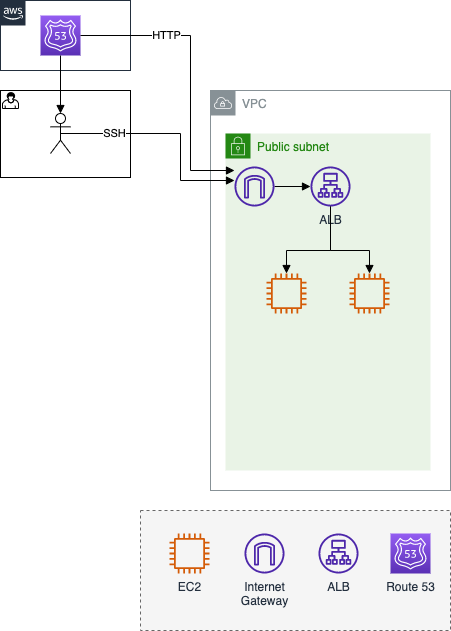

The diagram above was exported from draw.io. Its source (the exported page's mxGraphModel, read from the mxfile embedded in the PNG):
<mxGraphModel dx="1122" dy="1719" grid="1" gridSize="10" guides="1" tooltips="1" connect="1" arrows="1" fold="1" page="1" pageScale="1" pageWidth="1169" pageHeight="827" math="0" shadow="0">
  <root>
    <mxCell id="0" />
    <mxCell id="1" parent="0" />
    <mxCell id="R6uI5N3SGkkTVIwYfBwB-2" value="" style="points=[[0.25,0,0],[0.5,0,0],[0.75,0,0],[1,0.25,0],[1,0.5,0],[1,0.75,0],[0.75,1,0],[0.5,1,0],[0.25,1,0],[0,0.75,0],[0,0.5,0],[0,0.25,0]];shape=mxgraph.bpmn.task;whiteSpace=wrap;size=10;taskMarker=user;shadow=0;" parent="1" vertex="1">
      <mxGeometry x="110" y="-680" width="130" height="87" as="geometry" />
    </mxCell>
    <mxCell id="R6uI5N3SGkkTVIwYfBwB-5" value="VPC" style="sketch=0;outlineConnect=0;gradientColor=none;html=1;whiteSpace=wrap;fontSize=12;fontStyle=0;shape=mxgraph.aws4.group;grIcon=mxgraph.aws4.group_vpc;strokeColor=#879196;fillColor=none;verticalAlign=top;align=left;spacingLeft=30;fontColor=#879196;dashed=0;" parent="1" vertex="1">
      <mxGeometry x="320" y="-680" width="240" height="400" as="geometry" />
    </mxCell>
    <mxCell id="R6uI5N3SGkkTVIwYfBwB-24" value="Public subnet" style="points=[[0,0],[0.25,0],[0.5,0],[0.75,0],[1,0],[1,0.25],[1,0.5],[1,0.75],[1,1],[0.75,1],[0.5,1],[0.25,1],[0,1],[0,0.75],[0,0.5],[0,0.25]];outlineConnect=0;gradientColor=none;html=1;whiteSpace=wrap;fontSize=12;fontStyle=0;container=1;pointerEvents=0;collapsible=0;recursiveResize=0;shape=mxgraph.aws4.group;grIcon=mxgraph.aws4.group_security_group;grStroke=0;strokeColor=#248814;fillColor=#E9F3E6;verticalAlign=top;align=left;spacingLeft=30;fontColor=#248814;dashed=0;" parent="1" vertex="1">
      <mxGeometry x="335" y="-637" width="205" height="337" as="geometry" />
    </mxCell>
    <mxCell id="-bVQpvRYXYuYQGriEF-f-1" value="ALB" style="sketch=0;outlineConnect=0;fontColor=#232F3E;gradientColor=none;fillColor=#4D27AA;strokeColor=none;dashed=0;verticalLabelPosition=bottom;verticalAlign=top;align=center;html=1;fontSize=12;fontStyle=0;aspect=fixed;pointerEvents=1;shape=mxgraph.aws4.application_load_balancer;labelBackgroundColor=none;" parent="R6uI5N3SGkkTVIwYfBwB-24" vertex="1">
      <mxGeometry x="85" y="33" width="40" height="40" as="geometry" />
    </mxCell>
    <mxCell id="R6uI5N3SGkkTVIwYfBwB-16" style="edgeStyle=orthogonalEdgeStyle;rounded=0;orthogonalLoop=1;jettySize=auto;html=1;exitX=0.5;exitY=0.5;exitDx=0;exitDy=0;exitPerimeter=0;endArrow=block;endFill=1;" parent="1" source="R6uI5N3SGkkTVIwYfBwB-14" target="unLPfYza83evG2cnuupM-9" edge="1">
      <mxGeometry relative="1" as="geometry">
        <Array as="points">
          <mxPoint x="290" y="-637" />
          <mxPoint x="290" y="-590" />
        </Array>
        <mxPoint x="344" y="-590" as="targetPoint" />
      </mxGeometry>
    </mxCell>
    <mxCell id="R6uI5N3SGkkTVIwYfBwB-18" value="SSH" style="edgeLabel;html=1;align=center;verticalAlign=middle;resizable=0;points=[];" parent="R6uI5N3SGkkTVIwYfBwB-16" vertex="1" connectable="0">
      <mxGeometry x="-0.6034" y="1" relative="1" as="geometry">
        <mxPoint x="9" as="offset" />
      </mxGeometry>
    </mxCell>
    <mxCell id="R6uI5N3SGkkTVIwYfBwB-14" value="" style="shape=umlActor;verticalLabelPosition=bottom;verticalAlign=top;html=1;outlineConnect=0;" parent="1" vertex="1">
      <mxGeometry x="160" y="-657" width="20" height="40" as="geometry" />
    </mxCell>
    <mxCell id="R6uI5N3SGkkTVIwYfBwB-27" value="" style="rounded=0;whiteSpace=wrap;html=1;fillColor=#f5f5f5;fontColor=#333333;strokeColor=#666666;dashed=1;" parent="1" vertex="1">
      <mxGeometry x="250" y="-260" width="310" height="120" as="geometry" />
    </mxCell>
    <mxCell id="unLPfYza83evG2cnuupM-8" value="Internet&lt;br&gt;Gateway" style="sketch=0;outlineConnect=0;fontColor=#232F3E;gradientColor=none;fillColor=#4D27AA;strokeColor=none;dashed=0;verticalLabelPosition=bottom;verticalAlign=top;align=center;html=1;fontSize=12;fontStyle=0;aspect=fixed;pointerEvents=1;shape=mxgraph.aws4.internet_gateway;rounded=0;shadow=0;" parent="1" vertex="1">
      <mxGeometry x="354" y="-237" width="40" height="40" as="geometry" />
    </mxCell>
    <mxCell id="-bVQpvRYXYuYQGriEF-f-7" style="edgeStyle=orthogonalEdgeStyle;rounded=0;orthogonalLoop=1;jettySize=auto;html=1;endArrow=block;endFill=1;" parent="1" source="unLPfYza83evG2cnuupM-9" target="-bVQpvRYXYuYQGriEF-f-1" edge="1">
      <mxGeometry relative="1" as="geometry" />
    </mxCell>
    <mxCell id="unLPfYza83evG2cnuupM-9" value="" style="sketch=0;outlineConnect=0;fontColor=#232F3E;gradientColor=none;fillColor=#4D27AA;strokeColor=none;dashed=0;verticalLabelPosition=bottom;verticalAlign=top;align=center;html=1;fontSize=12;fontStyle=0;aspect=fixed;pointerEvents=1;shape=mxgraph.aws4.internet_gateway;rounded=0;shadow=0;" parent="1" vertex="1">
      <mxGeometry x="344" y="-604" width="40" height="40" as="geometry" />
    </mxCell>
    <mxCell id="sn4Eug_t6m3upNQBMQ4c-1" value="EC2" style="sketch=0;outlineConnect=0;fontColor=#232F3E;gradientColor=none;fillColor=#D45B07;strokeColor=none;dashed=0;verticalLabelPosition=bottom;verticalAlign=top;align=center;html=1;fontSize=12;fontStyle=0;aspect=fixed;pointerEvents=1;shape=mxgraph.aws4.instance2;" parent="1" vertex="1">
      <mxGeometry x="279" y="-237" width="40" height="40" as="geometry" />
    </mxCell>
    <mxCell id="sn4Eug_t6m3upNQBMQ4c-5" value="" style="sketch=0;outlineConnect=0;fontColor=#232F3E;gradientColor=none;fillColor=#D45B07;strokeColor=none;dashed=0;verticalLabelPosition=bottom;verticalAlign=top;align=center;html=1;fontSize=12;fontStyle=0;aspect=fixed;pointerEvents=1;shape=mxgraph.aws4.instance2;" parent="1" vertex="1">
      <mxGeometry x="459" y="-497" width="40" height="40" as="geometry" />
    </mxCell>
    <mxCell id="sn4Eug_t6m3upNQBMQ4c-2" value="" style="sketch=0;outlineConnect=0;fontColor=#232F3E;gradientColor=none;fillColor=#D45B07;strokeColor=none;dashed=0;verticalLabelPosition=bottom;verticalAlign=top;align=center;html=1;fontSize=12;fontStyle=0;aspect=fixed;pointerEvents=1;shape=mxgraph.aws4.instance2;" parent="1" vertex="1">
      <mxGeometry x="376" y="-497" width="40" height="40" as="geometry" />
    </mxCell>
    <mxCell id="-bVQpvRYXYuYQGriEF-f-6" value="ALB" style="sketch=0;outlineConnect=0;fontColor=#232F3E;gradientColor=none;fillColor=#4D27AA;strokeColor=none;dashed=0;verticalLabelPosition=bottom;verticalAlign=top;align=center;html=1;fontSize=12;fontStyle=0;aspect=fixed;pointerEvents=1;shape=mxgraph.aws4.application_load_balancer;labelBackgroundColor=none;" parent="1" vertex="1">
      <mxGeometry x="428" y="-237" width="40" height="40" as="geometry" />
    </mxCell>
    <mxCell id="-bVQpvRYXYuYQGriEF-f-8" style="edgeStyle=orthogonalEdgeStyle;rounded=0;orthogonalLoop=1;jettySize=auto;html=1;endArrow=block;endFill=1;" parent="1" source="-bVQpvRYXYuYQGriEF-f-1" target="sn4Eug_t6m3upNQBMQ4c-2" edge="1">
      <mxGeometry relative="1" as="geometry">
        <Array as="points">
          <mxPoint x="440" y="-520" />
          <mxPoint x="396" y="-520" />
        </Array>
      </mxGeometry>
    </mxCell>
    <mxCell id="-bVQpvRYXYuYQGriEF-f-9" style="edgeStyle=orthogonalEdgeStyle;rounded=0;orthogonalLoop=1;jettySize=auto;html=1;endArrow=block;endFill=1;" parent="1" source="-bVQpvRYXYuYQGriEF-f-1" target="sn4Eug_t6m3upNQBMQ4c-5" edge="1">
      <mxGeometry relative="1" as="geometry">
        <Array as="points">
          <mxPoint x="440" y="-520" />
          <mxPoint x="479" y="-520" />
        </Array>
      </mxGeometry>
    </mxCell>
    <mxCell id="gJJQTyI7JLxCsk3ccUS7-1" value="" style="points=[[0,0],[0.25,0],[0.5,0],[0.75,0],[1,0],[1,0.25],[1,0.5],[1,0.75],[1,1],[0.75,1],[0.5,1],[0.25,1],[0,1],[0,0.75],[0,0.5],[0,0.25]];outlineConnect=0;gradientColor=none;html=1;whiteSpace=wrap;fontSize=12;fontStyle=0;container=1;pointerEvents=0;collapsible=0;recursiveResize=0;shape=mxgraph.aws4.group;grIcon=mxgraph.aws4.group_aws_cloud_alt;strokeColor=#232F3E;fillColor=none;verticalAlign=top;align=left;spacingLeft=30;fontColor=#232F3E;dashed=0;" vertex="1" parent="1">
      <mxGeometry x="110" y="-770" width="130" height="70" as="geometry" />
    </mxCell>
    <mxCell id="gJJQTyI7JLxCsk3ccUS7-3" value="" style="sketch=0;points=[[0,0,0],[0.25,0,0],[0.5,0,0],[0.75,0,0],[1,0,0],[0,1,0],[0.25,1,0],[0.5,1,0],[0.75,1,0],[1,1,0],[0,0.25,0],[0,0.5,0],[0,0.75,0],[1,0.25,0],[1,0.5,0],[1,0.75,0]];outlineConnect=0;fontColor=#232F3E;gradientColor=#945DF2;gradientDirection=north;fillColor=#5A30B5;strokeColor=#ffffff;dashed=0;verticalLabelPosition=bottom;verticalAlign=top;align=center;html=1;fontSize=12;fontStyle=0;aspect=fixed;shape=mxgraph.aws4.resourceIcon;resIcon=mxgraph.aws4.route_53;" vertex="1" parent="gJJQTyI7JLxCsk3ccUS7-1">
      <mxGeometry x="40" y="15" width="40" height="40" as="geometry" />
    </mxCell>
    <mxCell id="gJJQTyI7JLxCsk3ccUS7-2" value="Route 53" style="sketch=0;points=[[0,0,0],[0.25,0,0],[0.5,0,0],[0.75,0,0],[1,0,0],[0,1,0],[0.25,1,0],[0.5,1,0],[0.75,1,0],[1,1,0],[0,0.25,0],[0,0.5,0],[0,0.75,0],[1,0.25,0],[1,0.5,0],[1,0.75,0]];outlineConnect=0;fontColor=#232F3E;gradientColor=#945DF2;gradientDirection=north;fillColor=#5A30B5;strokeColor=#ffffff;dashed=0;verticalLabelPosition=bottom;verticalAlign=top;align=center;html=1;fontSize=12;fontStyle=0;aspect=fixed;shape=mxgraph.aws4.resourceIcon;resIcon=mxgraph.aws4.route_53;" vertex="1" parent="1">
      <mxGeometry x="500" y="-237" width="40" height="40" as="geometry" />
    </mxCell>
    <mxCell id="gJJQTyI7JLxCsk3ccUS7-4" style="edgeStyle=orthogonalEdgeStyle;rounded=0;orthogonalLoop=1;jettySize=auto;html=1;entryX=0.5;entryY=0;entryDx=0;entryDy=0;entryPerimeter=0;endArrow=block;endFill=1;" edge="1" parent="1" source="gJJQTyI7JLxCsk3ccUS7-3" target="R6uI5N3SGkkTVIwYfBwB-14">
      <mxGeometry relative="1" as="geometry" />
    </mxCell>
    <mxCell id="gJJQTyI7JLxCsk3ccUS7-5" style="edgeStyle=orthogonalEdgeStyle;rounded=0;orthogonalLoop=1;jettySize=auto;html=1;endArrow=block;endFill=1;" edge="1" parent="1" source="gJJQTyI7JLxCsk3ccUS7-3" target="unLPfYza83evG2cnuupM-9">
      <mxGeometry relative="1" as="geometry">
        <Array as="points">
          <mxPoint x="300" y="-735" />
          <mxPoint x="300" y="-600" />
        </Array>
      </mxGeometry>
    </mxCell>
    <mxCell id="gJJQTyI7JLxCsk3ccUS7-6" value="HTTP" style="edgeLabel;html=1;align=center;verticalAlign=middle;resizable=0;points=[];" vertex="1" connectable="0" parent="gJJQTyI7JLxCsk3ccUS7-5">
      <mxGeometry x="-0.4118" y="1" relative="1" as="geometry">
        <mxPoint as="offset" />
      </mxGeometry>
    </mxCell>
  </root>
</mxGraphModel>